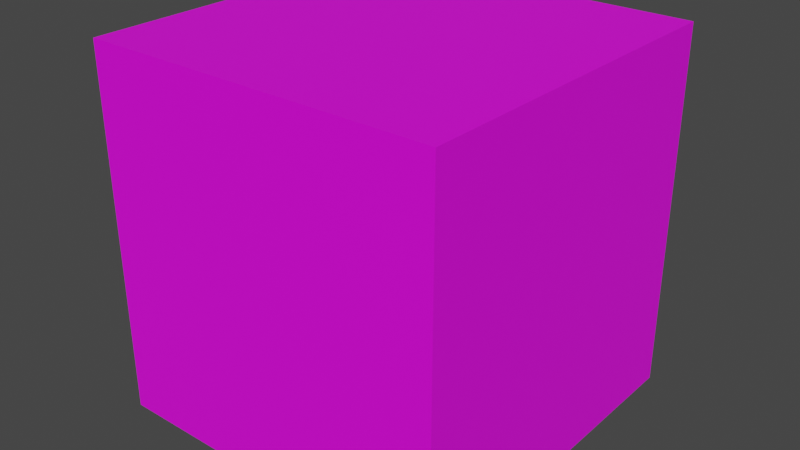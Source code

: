 # Source: Pillar.blend  (saved by Blender 2.82.7; exported with 4.5.12 LTS)
import bpy
from mathutils import Matrix  # noqa: F401  (used for matrix-valued properties, if any)

bpy.ops.wm.read_factory_settings(use_empty=True)
scene = bpy.context.scene
scene.name = 'Scene'

# ---- collections
col_collection = bpy.data.collections.new('Collection'); scene.collection.children.link(col_collection)

# ---- images (referenced by path relative to the original .blend; pixels are not part of the script)
import os
ASSET_DIR = os.environ.get("B2B_ASSET_DIR", "")  # directory of the original .blend (textures are referenced by path, not embedded)
HERE = os.path.dirname(os.path.abspath(__file__))  # packed textures are extracted next to this script under _unpacked/

def load_image(name, relpath, width, height, colorspace="sRGB"):
    """Load a texture the original file referenced (path relative to the .blend, or extracted next to this script)."""
    p = next((c for c in (os.path.join(HERE, relpath), os.path.join(ASSET_DIR, relpath)) if relpath and os.path.exists(c)), "")
    if p:
        img = bpy.data.images.load(p, check_existing=True)
        img.name = name
    else:  # same state as the original file: an image datablock whose file is absent (Cycles renders it pink)
        img = bpy.data.images.new(name, width, height)
        img.source = "FILE"
        img.filepath = "//" + (relpath or name)
    img.colorspace_settings.name = colorspace
    return img
img_cobblestone_png = load_image('Cobblestone.png', 'Cobblestone.png', 1024, 1024, 'sRGB')

# ---- materials (node trees are filled in below, after node groups)
mat_material = bpy.data.materials.new('Material')
mat_material.use_transparent_shadow = False

# ---- material node trees
mat_material.use_nodes = True; mat_material.node_tree.nodes.clear()
_N = mat_material.node_tree.nodes; _L = mat_material.node_tree.links
n0 = _N.new('ShaderNodeOutputMaterial'); n0.name = 'Material Output'; n0.location = (300, 300)
n1 = _N.new('ShaderNodeBsdfPrincipled'); n1.name = 'Principled BSDF'; n1.location = (10, 300)
n1.distribution = 'GGX'
n1.subsurface_method = 'BURLEY'
n1.inputs[3].default_value = 1.45
n1.inputs[27].default_value = (0.0, 0.0, 0.0, 1.0)
n1.inputs[28].default_value = 1.0
n2 = _N.new('ShaderNodeTexImage'); n2.name = 'Image Texture'; n2.location = (-280, 280)
n2.image = img_cobblestone_png
_L.new(n1.outputs[0], n0.inputs[0])
_L.new(n2.outputs[0], n1.inputs[0])
n0.is_active_output = True

# ---- world
world_world = bpy.data.worlds.new('World'); scene.world = world_world
world_world.use_nodes = True; world_world.node_tree.nodes.clear()
_N = world_world.node_tree.nodes; _L = world_world.node_tree.links
n0 = _N.new('ShaderNodeOutputWorld'); n0.name = 'World Output'; n0.location = (300, 300)
n1 = _N.new('ShaderNodeBackground'); n1.name = 'Background'; n1.location = (10, 300)
n1.inputs[0].default_value = (0.05088, 0.05088, 0.05088, 1.0)
_L.new(n1.outputs[0], n0.inputs[0])
n0.is_active_output = True
world_world.color = (0.05088, 0.05088, 0.05088)
world_world.use_sun_shadow = False
world_world.sun_shadow_jitter_overblur = 0.0

# ---- meshes
me_plane = bpy.data.meshes.new('Plane')
me_plane.from_pydata([(0.25, 0.5, 0.0), (0.25, 0.25, 0.0), (0.125, 0.5, 0.0), (0.375, 0.5, 0.0), (0.125, 0.25, 0.0), (0.375, 0.25, 0.0), (0.125, 0.375, 0.0), (0.375, 0.375, 0.0), (0.3125, 0.5, 0.0), (0.3125, 0.25, 0.0), (0.1875, 0.5, 0.0), (0.1875, 0.25, 0.0), (0.125, 0.4375, 0.0), (0.125, 0.3125, 0.0), (0.375, 0.4375, 0.0), (0.375, 0.3125, 0.0), (0.3125, 0.5, 0.2579), (0.25, 0.5, 0.2579), (0.25, 0.4375, 0.2579), (0.3125, 0.25, 0.2579), (0.25, 0.25, 0.2579), (0.1875, 0.5, 0.2579), (0.125, 0.5, 0.2579), (0.25, 0.3125, 0.2579), (0.25, 0.375, 0.2579), (0.1875, 0.25, 0.2579), (0.125, 0.25, 0.2579), (0.125, 0.4375, 0.2579), (0.125, 0.3125, 0.2579), (0.125, 0.375, 0.2579), (0.1875, 0.375, 0.2579), (0.375, 0.4375, 0.2579), (0.375, 0.5, 0.2579), (0.375, 0.3125, 0.2579), (0.375, 0.375, 0.2579), (0.3125, 0.375, 0.2579), (0.375, 0.25, 0.2579), (0.3125, 0.3125, 0.2579), (0.3125, 0.4375, 0.2579), (0.1875, 0.3125, 0.2579), (0.1875, 0.4375, 0.2579)], [], [(14, 3, 32, 31), (13, 4, 26, 28), (9, 5, 36, 19), (12, 6, 29, 27), (0, 10, 21, 17), (4, 11, 25, 26), (3, 8, 16, 32), (5, 15, 33, 36), (7, 14, 31, 34), (6, 13, 28, 29), (1, 9, 19, 20), (2, 12, 27, 22), (10, 2, 22, 21), (11, 1, 20, 25), (15, 7, 34, 33), (8, 0, 17, 16), (40, 18, 17, 21), (39, 23, 24, 30), (38, 31, 32, 16), (37, 33, 34, 35), (23, 37, 35, 24), (20, 19, 37, 23), (19, 36, 33, 37), (18, 38, 16, 17), (24, 35, 38, 18), (35, 34, 31, 38), (28, 39, 30, 29), (26, 25, 39, 28), (25, 20, 23, 39), (27, 40, 21, 22), (29, 30, 40, 27), (30, 24, 18, 40)])
_uv = me_plane.uv_layers.new(name='UVMap')
_uv.uv.foreach_set('vector', [0.3124, 0.1453, 0.3124, -0.1706, 1.616, -0.1706, 1.616, 0.1453, 1.616, -0.4876, 1.616, -0.1716, 0.3124, -0.1716, 0.3124, -0.4876, -0.004487, -1.435, 0.3115, -1.435, 0.3115, -0.1319, -0.004487, -0.1319, 1.616, -1.119, 1.616, -0.8035, 0.3124, -0.8035, 0.3124, -1.119, -0.3204, 2.435, -0.6364, 2.435, -0.6364, 1.132, -0.3204, 1.132, -0.9523, -1.435, -0.6364, -1.435, -0.6364, -0.1319, -0.9523, -0.1319, 0.3115, 2.435, -0.004487, 2.435, -0.004488, 1.132, 0.3115, 1.132, 0.3124, 1.093, 0.3124, 0.7772, 1.616, 0.7772, 1.616, 1.093, 0.3124, 0.4613, 0.3124, 0.1453, 1.616, 0.1453, 1.616, 0.4613, 1.616, -0.8035, 1.616, -0.4876, 0.3124, -0.4876, 0.3124, -0.8035, -0.3204, -1.435, -0.004487, -1.435, -0.004487, -0.1319, -0.3204, -0.1319, 1.616, -1.435, 1.616, -1.119, 0.3124, -1.119, 0.3124, -1.435, -0.6364, 2.435, -0.9523, 2.435, -0.9523, 1.132, -0.6364, 1.132, -0.6364, -1.435, -0.3204, -1.435, -0.3204, -0.1319, -0.6364, -0.1319, 0.3124, 0.7772, 0.3124, 0.4613, 1.616, 0.4613, 1.616, 0.7772, -0.004487, 2.435, -0.3204, 2.435, -0.3204, 1.132, -0.004488, 1.132, -0.6364, 0.816, -0.3204, 0.816, -0.3204, 1.132, -0.6364, 1.132, -0.6364, 0.184, -0.3204, 0.184, -0.3204, 0.5, -0.6364, 0.5, -0.004488, 0.816, 0.3115, 0.816, 0.3115, 1.132, -0.004488, 1.132, -0.004488, 0.184, 0.3115, 0.184, 0.3115, 0.5, -0.004488, 0.5, -0.3204, 0.184, -0.004488, 0.184, -0.004488, 0.5, -0.3204, 0.5, -0.3204, -0.1319, -0.004487, -0.1319, -0.004488, 0.184, -0.3204, 0.184, -0.004487, -0.1319, 0.3115, -0.1319, 0.3115, 0.184, -0.004488, 0.184, -0.3204, 0.816, -0.004488, 0.816, -0.004488, 1.132, -0.3204, 1.132, -0.3204, 0.5, -0.004488, 0.5, -0.004488, 0.816, -0.3204, 0.816, -0.004488, 0.5, 0.3115, 0.5, 0.3115, 0.816, -0.004488, 0.816, -0.9523, 0.184, -0.6364, 0.184, -0.6364, 0.5, -0.9523, 0.5, -0.9523, -0.1319, -0.6364, -0.1319, -0.6364, 0.184, -0.9523, 0.184, -0.6364, -0.1319, -0.3204, -0.1319, -0.3204, 0.184, -0.6364, 0.184, -0.9523, 0.816, -0.6364, 0.816, -0.6364, 1.132, -0.9523, 1.132, -0.9523, 0.5, -0.6364, 0.5, -0.6364, 0.816, -0.9523, 0.816, -0.6364, 0.5, -0.3204, 0.5, -0.3204, 0.816, -0.6364, 0.816])
me_plane.materials.append(mat_material)
me_plane.use_remesh_fix_poles = True
me_plane.use_remesh_preserve_attributes = False
me_plane.use_mirror_vertex_groups = False
me_plane.update()

# ---- objects
ob_plane = bpy.data.objects.new('Plane', me_plane)

# ---- transforms, parenting, visibility, modifiers, constraints
ob_plane.location = (0.0, 0.0, 0.0)
ob_plane.scale = (34.9, 34.9, 34.9)
ob_plane.lineart.crease_threshold = 0.0

# ---- collection membership
col_collection.objects.link(ob_plane)

# ---- scene / render settings (as saved in the file)
scene.frame_start = 1; scene.frame_end = 250; scene.frame_set(1)
scene.render.engine = 'BLENDER_EEVEE_NEXT'
scene.cycles.use_denoising = False
scene.cycles.samples = 128
scene.cycles.sampling_pattern = 'TABULATED_SOBOL'
scene.cycles.use_adaptive_sampling = False
scene.cycles.use_light_tree = False
scene.view_settings.view_transform = 'Filmic'
bpy.context.view_layer.update()

# ---- added for rendering (the .blend has no active camera and no usable light): camera, sun
cam_auto = bpy.data.cameras.new('AutoCamera')
cam_auto.lens = 50.0
cam_auto.sensor_width = 36.0
cam_auto.clip_end = 1000.0
ob_auto_camera = bpy.data.objects.new('AutoCamera', cam_auto)
scene.collection.objects.link(ob_auto_camera)
ob_auto_camera.location = (22.8575, -3.86895, 15.8052)
ob_auto_camera.rotation_euler = (1.09748, -7.21219e-08, 0.694738)
scene.camera = ob_auto_camera
light_auto_sun = bpy.data.lights.new('AutoSun', 'SUN')
light_auto_sun.energy = 3.0
light_auto_sun.angle = 0.0523599
ob_auto_sun = bpy.data.objects.new('AutoSun', light_auto_sun)
scene.collection.objects.link(ob_auto_sun)
ob_auto_sun.rotation_euler = (0.872665, 0.174533, 0.523599)
bpy.context.view_layer.update()
